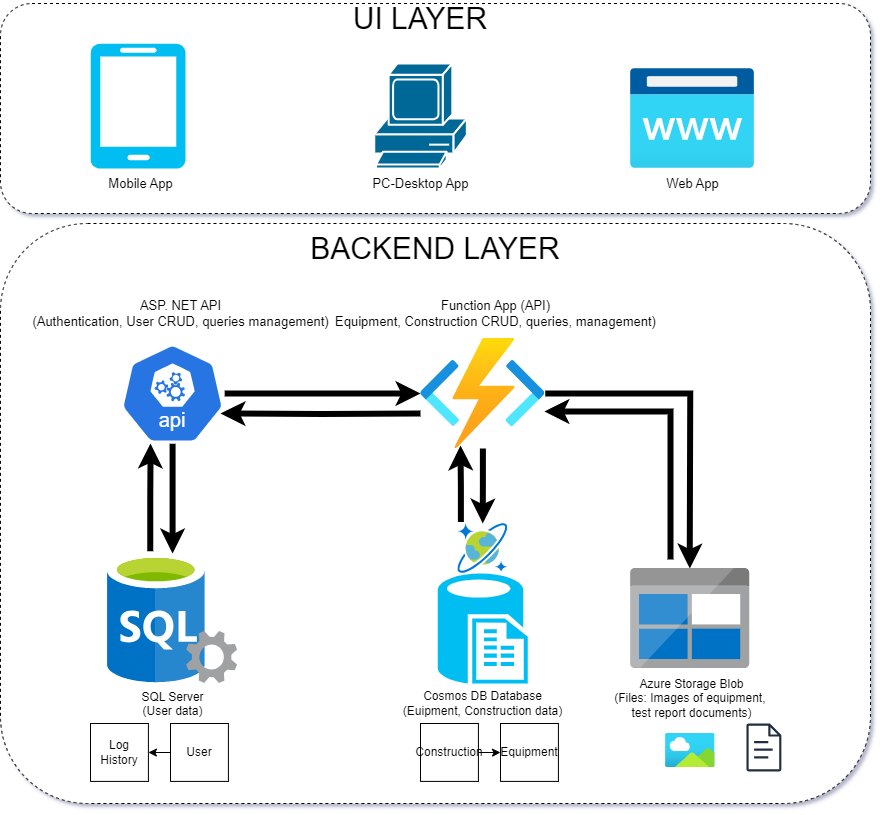

The diagram above was exported from draw.io. Its source (the exported page's mxGraphModel, read from the mxfile embedded in the PNG):
<mxGraphModel dx="1615" dy="2055" grid="1" gridSize="10" guides="1" tooltips="1" connect="1" arrows="1" fold="1" page="1" pageScale="1" pageWidth="850" pageHeight="1100" math="0" shadow="0">
  <root>
    <mxCell id="0" />
    <mxCell id="1" parent="0" />
    <mxCell id="2" value="" style="rounded=1;whiteSpace=wrap;html=1;dashed=1;" vertex="1" parent="1">
      <mxGeometry x="30" y="-20" width="870" height="580" as="geometry" />
    </mxCell>
    <mxCell id="3" value="SQL Server&lt;div&gt;(User data)&lt;/div&gt;" style="image;sketch=0;aspect=fixed;html=1;points=[];align=center;fontSize=12;image=img/lib/mscae/SQL_Servers.svg;" vertex="1" parent="1">
      <mxGeometry x="137.09" y="310" width="130" height="130" as="geometry" />
    </mxCell>
    <mxCell id="4" style="edgeStyle=orthogonalEdgeStyle;rounded=0;orthogonalLoop=1;jettySize=auto;html=1;strokeWidth=6;" edge="1" source="5" target="11" parent="1">
      <mxGeometry relative="1" as="geometry" />
    </mxCell>
    <mxCell id="5" value="" style="image;aspect=fixed;html=1;points=[];align=center;fontSize=12;image=img/lib/azure2/compute/Function_Apps.svg;" vertex="1" parent="1">
      <mxGeometry x="450" y="95" width="124.67" height="110" as="geometry" />
    </mxCell>
    <mxCell id="6" style="edgeStyle=orthogonalEdgeStyle;rounded=0;orthogonalLoop=1;jettySize=auto;html=1;strokeWidth=6;" edge="1" source="8" target="3" parent="1">
      <mxGeometry relative="1" as="geometry" />
    </mxCell>
    <mxCell id="7" style="edgeStyle=orthogonalEdgeStyle;rounded=0;orthogonalLoop=1;jettySize=auto;html=1;strokeWidth=6;" edge="1" source="8" target="5" parent="1">
      <mxGeometry relative="1" as="geometry" />
    </mxCell>
    <mxCell id="8" value="" style="aspect=fixed;sketch=0;html=1;dashed=0;whitespace=wrap;fillColor=#2875E2;strokeColor=#ffffff;points=[[0.005,0.63,0],[0.1,0.2,0],[0.9,0.2,0],[0.5,0,0],[0.995,0.63,0],[0.72,0.99,0],[0.5,1,0],[0.28,0.99,0]];shape=mxgraph.kubernetes.icon2;kubernetesLabel=1;prIcon=api" vertex="1" parent="1">
      <mxGeometry x="150" y="100" width="104.17" height="100" as="geometry" />
    </mxCell>
    <mxCell id="9" value="" style="group" vertex="1" connectable="0" parent="1">
      <mxGeometry x="467.34000000000003" y="280" width="90" height="160" as="geometry" />
    </mxCell>
    <mxCell id="10" value="" style="verticalLabelPosition=bottom;html=1;verticalAlign=top;align=center;strokeColor=none;fillColor=#00BEF2;shape=mxgraph.azure.sql_reporting;" vertex="1" parent="9">
      <mxGeometry y="50" width="90" height="110" as="geometry" />
    </mxCell>
    <mxCell id="11" value="" style="image;sketch=0;aspect=fixed;html=1;points=[];align=center;fontSize=12;image=img/lib/mscae/CosmosDB.svg;" vertex="1" parent="9">
      <mxGeometry x="20" width="50" height="50" as="geometry" />
    </mxCell>
    <mxCell id="12" value="Cosmos DB Database&lt;div&gt;(Euipment, Construction data&lt;span style=&quot;background-color: initial;&quot;&gt;)&lt;/span&gt;&lt;/div&gt;" style="text;html=1;align=center;verticalAlign=middle;resizable=0;points=[];autosize=1;strokeColor=none;fillColor=none;" vertex="1" parent="1">
      <mxGeometry x="422.34" y="440" width="180" height="40" as="geometry" />
    </mxCell>
    <mxCell id="13" value="ASP. NET API&lt;div style=&quot;font-size: 13px;&quot;&gt;(Authentication, User CRUD, queries management)&lt;/div&gt;" style="text;html=1;align=center;verticalAlign=middle;resizable=0;points=[];autosize=1;strokeColor=none;fillColor=none;fontSize=13;" vertex="1" parent="1">
      <mxGeometry x="49.99999999999997" y="50" width="320" height="40" as="geometry" />
    </mxCell>
    <mxCell id="14" value="Function App (API)&lt;div style=&quot;font-size: 13px;&quot;&gt;Equipment, Construction CRUD, queries, management)&lt;/div&gt;" style="text;html=1;align=center;verticalAlign=middle;resizable=0;points=[];autosize=1;strokeColor=none;fillColor=none;fontSize=13;" vertex="1" parent="1">
      <mxGeometry x="355" y="50" width="340" height="40" as="geometry" />
    </mxCell>
    <mxCell id="15" style="edgeStyle=orthogonalEdgeStyle;rounded=0;orthogonalLoop=1;jettySize=auto;html=1;entryX=1;entryY=0.5;entryDx=0;entryDy=0;" edge="1" source="16" target="20" parent="1">
      <mxGeometry relative="1" as="geometry" />
    </mxCell>
    <mxCell id="16" value="User" style="whiteSpace=wrap;html=1;aspect=fixed;" vertex="1" parent="1">
      <mxGeometry x="200" y="480" width="57.91" height="57.91" as="geometry" />
    </mxCell>
    <mxCell id="17" style="edgeStyle=orthogonalEdgeStyle;rounded=0;orthogonalLoop=1;jettySize=auto;html=1;strokeWidth=6;exitX=0.328;exitY=-0.018;exitDx=0;exitDy=0;exitPerimeter=0;" edge="1" source="3" parent="1">
      <mxGeometry relative="1" as="geometry">
        <mxPoint x="180" y="290" as="sourcePoint" />
        <mxPoint x="180" y="200" as="targetPoint" />
      </mxGeometry>
    </mxCell>
    <mxCell id="18" style="edgeStyle=orthogonalEdgeStyle;rounded=0;orthogonalLoop=1;jettySize=auto;html=1;strokeWidth=6;exitX=0.061;exitY=-0.032;exitDx=0;exitDy=0;exitPerimeter=0;" edge="1" source="11" parent="1">
      <mxGeometry relative="1" as="geometry">
        <mxPoint x="490" y="270" as="sourcePoint" />
        <mxPoint x="490" y="202" as="targetPoint" />
      </mxGeometry>
    </mxCell>
    <mxCell id="19" style="edgeStyle=orthogonalEdgeStyle;rounded=0;orthogonalLoop=1;jettySize=auto;html=1;strokeWidth=6;entryX=0.96;entryY=0.7;entryDx=0;entryDy=0;entryPerimeter=0;" edge="1" target="8" parent="1">
      <mxGeometry relative="1" as="geometry">
        <mxPoint x="450" y="170" as="sourcePoint" />
        <mxPoint x="390" y="170" as="targetPoint" />
      </mxGeometry>
    </mxCell>
    <mxCell id="20" value="Log History" style="whiteSpace=wrap;html=1;aspect=fixed;" vertex="1" parent="1">
      <mxGeometry x="120" y="480" width="57.91" height="57.91" as="geometry" />
    </mxCell>
    <mxCell id="21" style="edgeStyle=orthogonalEdgeStyle;rounded=0;orthogonalLoop=1;jettySize=auto;html=1;entryX=0;entryY=0.5;entryDx=0;entryDy=0;" edge="1" source="22" target="23" parent="1">
      <mxGeometry relative="1" as="geometry" />
    </mxCell>
    <mxCell id="22" value="Construction" style="whiteSpace=wrap;html=1;aspect=fixed;" vertex="1" parent="1">
      <mxGeometry x="450" y="480" width="57.91" height="57.91" as="geometry" />
    </mxCell>
    <mxCell id="23" value="Equipment&lt;span style=&quot;white-space: pre;&quot;&gt;&#09;&lt;/span&gt;" style="whiteSpace=wrap;html=1;aspect=fixed;" vertex="1" parent="1">
      <mxGeometry x="530" y="480" width="57.91" height="57.91" as="geometry" />
    </mxCell>
    <mxCell id="24" value="" style="image;aspect=fixed;html=1;points=[];align=center;fontSize=12;image=img/lib/azure2/general/Image.svg;" vertex="1" parent="1">
      <mxGeometry x="695" y="490" width="49.45" height="34" as="geometry" />
    </mxCell>
    <mxCell id="25" value="" style="sketch=0;outlineConnect=0;fontColor=#232F3E;gradientColor=none;fillColor=#232F3D;strokeColor=none;dashed=0;verticalLabelPosition=bottom;verticalAlign=top;align=center;html=1;fontSize=12;fontStyle=0;aspect=fixed;pointerEvents=1;shape=mxgraph.aws4.document;" vertex="1" parent="1">
      <mxGeometry x="775.88" y="480" width="35.08" height="48" as="geometry" />
    </mxCell>
    <mxCell id="26" style="edgeStyle=orthogonalEdgeStyle;rounded=0;orthogonalLoop=1;jettySize=auto;html=1;strokeWidth=6;" edge="1" source="5" parent="1">
      <mxGeometry relative="1" as="geometry">
        <mxPoint x="719.31" y="250" as="sourcePoint" />
        <mxPoint x="719.31" y="325" as="targetPoint" />
      </mxGeometry>
    </mxCell>
    <mxCell id="27" style="edgeStyle=orthogonalEdgeStyle;rounded=0;orthogonalLoop=1;jettySize=auto;html=1;strokeWidth=6;exitX=0.061;exitY=-0.032;exitDx=0;exitDy=0;exitPerimeter=0;entryX=0.994;entryY=0.663;entryDx=0;entryDy=0;entryPerimeter=0;" edge="1" target="5" parent="1">
      <mxGeometry relative="1" as="geometry">
        <mxPoint x="700" y="316" as="sourcePoint" />
        <mxPoint x="700" y="240" as="targetPoint" />
        <Array as="points">
          <mxPoint x="700" y="168" />
        </Array>
      </mxGeometry>
    </mxCell>
    <mxCell id="28" value="Azure Storage Blob&lt;div&gt;(Files: Images of equipment,&amp;nbsp;&lt;/div&gt;&lt;div&gt;test report documents&lt;span style=&quot;background-color: initial;&quot;&gt;)&lt;/span&gt;&lt;/div&gt;" style="text;html=1;align=center;verticalAlign=middle;resizable=0;points=[];autosize=1;strokeColor=none;fillColor=none;" vertex="1" parent="1">
      <mxGeometry x="630.96" y="425" width="180" height="60" as="geometry" />
    </mxCell>
    <mxCell id="29" value="" style="image;sketch=0;aspect=fixed;html=1;points=[];align=center;fontSize=12;image=img/lib/mscae/BlobBlock.svg;fontColor=#97D077;" vertex="1" parent="1">
      <mxGeometry x="660.2" y="325" width="119.05" height="100" as="geometry" />
    </mxCell>
    <mxCell id="30" value="" style="group" vertex="1" connectable="0" parent="1">
      <mxGeometry x="390" y="-180" width="510" height="500" as="geometry" />
    </mxCell>
    <mxCell id="31" value="" style="rounded=1;whiteSpace=wrap;html=1;dashed=1;" vertex="1" parent="30">
      <mxGeometry x="-360" y="-60" width="870" height="210" as="geometry" />
    </mxCell>
    <mxCell id="32" value="" style="shape=mxgraph.cisco.computers_and_peripherals.pc;html=1;pointerEvents=1;dashed=0;fillColor=#036897;strokeColor=#ffffff;strokeWidth=2;verticalLabelPosition=bottom;verticalAlign=top;align=center;outlineConnect=0;container=0;" vertex="1" parent="30">
      <mxGeometry x="13.670000000000016" width="92.66" height="105" as="geometry" />
    </mxCell>
    <mxCell id="33" value="PC-Desktop App" style="text;html=1;align=center;verticalAlign=middle;resizable=0;points=[];autosize=1;strokeColor=none;fillColor=none;fontSize=13;container=0;" vertex="1" parent="30">
      <mxGeometry y="105" width="120" height="30" as="geometry" />
    </mxCell>
    <mxCell id="34" value="&lt;font style=&quot;font-size: 30px;&quot;&gt;UI LAYER&lt;/font&gt;" style="text;html=1;align=center;verticalAlign=middle;whiteSpace=wrap;rounded=0;" vertex="1" parent="30">
      <mxGeometry x="-10" y="-60" width="140" height="30" as="geometry" />
    </mxCell>
    <mxCell id="35" value="" style="group" vertex="1" connectable="0" parent="1">
      <mxGeometry x="120" y="-200" width="95" height="155" as="geometry" />
    </mxCell>
    <mxCell id="36" value="" style="verticalLabelPosition=bottom;html=1;verticalAlign=top;align=center;strokeColor=none;fillColor=#00BEF2;shape=mxgraph.azure.mobile;pointerEvents=1;container=0;" vertex="1" parent="35">
      <mxGeometry width="95" height="125" as="geometry" />
    </mxCell>
    <mxCell id="37" value="Mobile App" style="text;html=1;align=center;verticalAlign=middle;resizable=0;points=[];autosize=1;strokeColor=none;fillColor=none;fontSize=13;container=0;" vertex="1" parent="35">
      <mxGeometry x="4.999999999999972" y="125" width="90" height="30" as="geometry" />
    </mxCell>
    <mxCell id="38" value="" style="group" vertex="1" connectable="0" parent="1">
      <mxGeometry x="660.1999999999999" y="-175" width="123.63999999999999" height="130" as="geometry" />
    </mxCell>
    <mxCell id="39" value="" style="image;aspect=fixed;html=1;points=[];align=center;fontSize=12;image=img/lib/azure2/app_services/App_Service_Domains.svg;container=0;" vertex="1" parent="38">
      <mxGeometry width="123.64" height="100" as="geometry" />
    </mxCell>
    <mxCell id="40" value="Web App" style="text;html=1;align=center;verticalAlign=middle;resizable=0;points=[];autosize=1;strokeColor=none;fillColor=none;fontSize=13;container=0;" vertex="1" parent="38">
      <mxGeometry x="21.82000000000005" y="100" width="80" height="30" as="geometry" />
    </mxCell>
    <mxCell id="41" value="&lt;font style=&quot;font-size: 30px;&quot;&gt;BACKEND LAYER&lt;/font&gt;" style="text;html=1;align=center;verticalAlign=middle;whiteSpace=wrap;rounded=0;" vertex="1" parent="1">
      <mxGeometry x="335" y="-10" width="260" height="30" as="geometry" />
    </mxCell>
  </root>
</mxGraphModel>